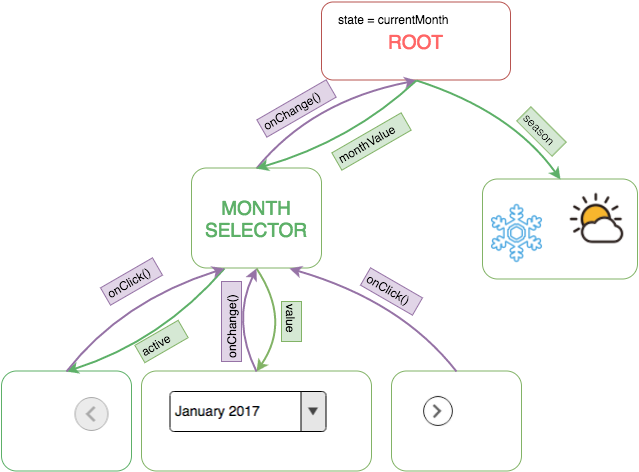

The diagram above was exported from draw.io. Its source (the exported page's mxGraphModel, read from the mxfile embedded in the PNG):
<mxGraphModel dx="1430" dy="2440.5" grid="1" gridSize="10" guides="1" tooltips="1" connect="1" arrows="1" fold="1" page="1" pageScale="1.5" pageWidth="826" pageHeight="1169" background="#ffffff" math="0" shadow="0">
  <root>
    <mxCell id="0" style=";html=1;" />
    <mxCell id="1" style=";html=1;" parent="0" />
    <mxCell id="26588c80791e86e3-3" value="" style="group" vertex="1" connectable="0" parent="1">
      <mxGeometry x="480" y="-369" width="189" height="78" as="geometry" />
    </mxCell>
    <mxCell id="18f3d11b06084ec-1" value="&lt;font color=&quot;#ff6666&quot; style=&quot;font-size: 19px&quot;&gt;ROOT&lt;/font&gt;" style="rounded=1;whiteSpace=wrap;html=1;strokeColor=#b85450;fillColor=none;" parent="26588c80791e86e3-3" vertex="1">
      <mxGeometry width="189" height="78" as="geometry" />
    </mxCell>
    <mxCell id="184fbf024aca11f9-60" value="state = currentMonth" style="text;html=1;resizable=0;points=[];autosize=1;align=left;verticalAlign=top;spacingTop=-4;" parent="26588c80791e86e3-3" vertex="1">
      <mxGeometry x="15" y="8" width="130" height="20" as="geometry" />
    </mxCell>
    <mxCell id="26588c80791e86e3-21" style="edgeStyle=none;html=1;exitX=0.5;exitY=1;entryX=0.5;entryY=0;startArrow=none;startFill=0;jettySize=auto;orthogonalLoop=1;strokeWidth=2;curved=1;fillColor=#d5e8d4;strokeColor=#82b366;" edge="1" parent="1" source="26588c80791e86e3-10" target="184fbf024aca11f9-55">
      <mxGeometry relative="1" as="geometry">
        <Array as="points">
          <mxPoint x="450" y="-50" />
        </Array>
      </mxGeometry>
    </mxCell>
    <mxCell id="26588c80791e86e3-34" style="edgeStyle=none;curved=1;html=1;exitX=0.25;exitY=1;entryX=0.5;entryY=0;startArrow=none;startFill=0;jettySize=auto;orthogonalLoop=1;strokeColor=#5DB068;strokeWidth=2;" edge="1" parent="1" source="26588c80791e86e3-10" target="184fbf024aca11f9-71">
      <mxGeometry relative="1" as="geometry">
        <Array as="points">
          <mxPoint x="320" y="-30" />
        </Array>
      </mxGeometry>
    </mxCell>
    <mxCell id="26588c80791e86e3-38" style="edgeStyle=none;curved=1;html=1;exitX=0.5;exitY=0;entryX=0.5;entryY=1;startArrow=none;startFill=0;jettySize=auto;orthogonalLoop=1;strokeColor=#9673a6;strokeWidth=2;fillColor=#e1d5e7;" edge="1" parent="1" source="26588c80791e86e3-10" target="18f3d11b06084ec-1">
      <mxGeometry relative="1" as="geometry">
        <Array as="points">
          <mxPoint x="470" y="-270" />
        </Array>
      </mxGeometry>
    </mxCell>
    <mxCell id="26588c80791e86e3-10" value="&lt;font color=&quot;#5db068&quot; style=&quot;font-size: 19px&quot;&gt;MONTH SELECTOR&lt;/font&gt;" style="rounded=1;whiteSpace=wrap;html=1;fillColor=none;strokeColor=#82b366;" vertex="1" parent="1">
      <mxGeometry x="350" y="-203" width="130" height="100" as="geometry" />
    </mxCell>
    <mxCell id="26588c80791e86e3-11" value="" style="group" vertex="1" connectable="0" parent="1">
      <mxGeometry x="641" y="-192" width="155" height="100" as="geometry" />
    </mxCell>
    <mxCell id="26588c80791e86e3-4" value="" style="shape=image;html=1;verticalAlign=top;verticalLabelPosition=bottom;labelBackgroundColor=#ffffff;imageAspect=0;aspect=fixed;image=https://cdn1.iconfinder.com/data/icons/line-christmas-icons/75/_snowflake-128.png;strokeColor=#5DB068;fillColor=none;" vertex="1" parent="26588c80791e86e3-11">
      <mxGeometry y="20" width="68" height="68" as="geometry" />
    </mxCell>
    <mxCell id="26588c80791e86e3-6" value="" style="shape=image;html=1;verticalAlign=top;verticalLabelPosition=bottom;labelBackgroundColor=#ffffff;imageAspect=0;aspect=fixed;image=https://cdn2.iconfinder.com/data/icons/weather-color-2/500/weather-02-128.png;strokeColor=#5DB068;fillColor=none;" vertex="1" parent="26588c80791e86e3-11">
      <mxGeometry x="75" width="78" height="78" as="geometry" />
    </mxCell>
    <mxCell id="26588c80791e86e3-8" value="" style="rounded=1;whiteSpace=wrap;html=1;fillColor=none;strokeColor=#82b366;" vertex="1" parent="26588c80791e86e3-11">
      <mxGeometry width="155" height="100" as="geometry" />
    </mxCell>
    <mxCell id="26588c80791e86e3-12" value="" style="group" vertex="1" connectable="0" parent="1">
      <mxGeometry x="300" width="230" height="100" as="geometry" />
    </mxCell>
    <mxCell id="184fbf024aca11f9-55" value="" style="rounded=1;whiteSpace=wrap;html=1;fillColor=none;strokeColor=#82b366;" parent="26588c80791e86e3-12" vertex="1">
      <mxGeometry width="230" height="100" as="geometry" />
    </mxCell>
    <mxCell id="184fbf024aca11f9-57" value="" style="shape=image;verticalLabelPosition=bottom;labelBackgroundColor=#ffffff;verticalAlign=top;aspect=fixed;imageAspect=0;image=data:image/png,(base64 omitted: 3516 chars);" parent="26588c80791e86e3-12" vertex="1">
      <mxGeometry x="10" y="10" width="193" height="67" as="geometry" />
    </mxCell>
    <mxCell id="26588c80791e86e3-13" value="" style="group" vertex="1" connectable="0" parent="1">
      <mxGeometry x="550" width="130" height="100" as="geometry" />
    </mxCell>
    <mxCell id="184fbf024aca11f9-64" value="" style="shape=image;verticalLabelPosition=bottom;labelBackgroundColor=#ffffff;verticalAlign=top;aspect=fixed;imageAspect=0;image=data:image/png,(base64 omitted: 1564 chars);" parent="26588c80791e86e3-13" vertex="1">
      <mxGeometry x="23" y="19" width="47" height="43" as="geometry" />
    </mxCell>
    <mxCell id="184fbf024aca11f9-65" value="" style="rounded=1;whiteSpace=wrap;html=1;fillColor=none;strokeColor=#82b366;" parent="26588c80791e86e3-13" vertex="1">
      <mxGeometry width="130" height="100" as="geometry" />
    </mxCell>
    <mxCell id="26588c80791e86e3-14" value="" style="group" vertex="1" connectable="0" parent="1">
      <mxGeometry x="160" width="130" height="100" as="geometry" />
    </mxCell>
    <mxCell id="184fbf024aca11f9-71" value="" style="rounded=1;whiteSpace=wrap;html=1;fillColor=none;strokeColor=#5DB068;" parent="26588c80791e86e3-14" vertex="1">
      <mxGeometry width="130" height="100" as="geometry" />
    </mxCell>
    <mxCell id="184fbf024aca11f9-70" value="" style="shape=image;verticalLabelPosition=bottom;labelBackgroundColor=#ffffff;verticalAlign=top;aspect=fixed;imageAspect=0;image=data:image/png,(base64 omitted: 1344 chars);" parent="26588c80791e86e3-14" vertex="1">
      <mxGeometry x="65" y="22" width="52" height="45" as="geometry" />
    </mxCell>
    <mxCell id="26588c80791e86e3-27" value="value" style="text;html=1;resizable=0;points=[];autosize=1;align=left;verticalAlign=top;spacingTop=-4;rotation=90;fillColor=#d5e8d4;strokeColor=#82b366;" vertex="1" parent="1">
      <mxGeometry x="430" y="-59.5" width="40" height="20" as="geometry" />
    </mxCell>
    <mxCell id="26588c80791e86e3-28" style="edgeStyle=none;curved=1;html=1;exitX=0.5;exitY=0;entryX=0.75;entryY=1;startArrow=none;startFill=0;jettySize=auto;orthogonalLoop=1;strokeWidth=2;fillColor=#e1d5e7;strokeColor=#9673a6;" edge="1" parent="1" source="184fbf024aca11f9-65" target="26588c80791e86e3-10">
      <mxGeometry relative="1" as="geometry">
        <Array as="points">
          <mxPoint x="560" y="-70" />
        </Array>
      </mxGeometry>
    </mxCell>
    <mxCell id="26588c80791e86e3-29" style="edgeStyle=none;curved=1;html=1;exitX=0.5;exitY=0;entryX=0.5;entryY=1;startArrow=none;startFill=0;jettySize=auto;orthogonalLoop=1;strokeColor=#9673a6;strokeWidth=2;fillColor=#e1d5e7;" edge="1" parent="1" source="184fbf024aca11f9-55" target="26588c80791e86e3-10">
      <mxGeometry relative="1" as="geometry">
        <Array as="points">
          <mxPoint x="390" y="-50" />
        </Array>
      </mxGeometry>
    </mxCell>
    <mxCell id="26588c80791e86e3-30" value="onChange()" style="text;html=1;resizable=0;points=[];autosize=1;align=left;verticalAlign=top;spacingTop=-4;fillColor=#e1d5e7;strokeColor=#9673a6;rotation=-90;" vertex="1" parent="1">
      <mxGeometry x="350" y="-59.5" width="80" height="20" as="geometry" />
    </mxCell>
    <mxCell id="26588c80791e86e3-32" value="onClick()" style="text;html=1;resizable=0;points=[];autosize=1;align=left;verticalAlign=top;spacingTop=-4;fillColor=#e1d5e7;strokeColor=#9673a6;strokeWidth=1;rotation=30;" vertex="1" parent="1">
      <mxGeometry x="520" y="-89.5" width="60" height="20" as="geometry" />
    </mxCell>
    <mxCell id="26588c80791e86e3-33" style="edgeStyle=none;curved=1;html=1;exitX=0.5;exitY=0;entryX=0.25;entryY=1;startArrow=none;startFill=0;jettySize=auto;orthogonalLoop=1;strokeColor=#9673a6;strokeWidth=2;fillColor=#e1d5e7;" edge="1" parent="1" source="184fbf024aca11f9-71" target="26588c80791e86e3-10">
      <mxGeometry relative="1" as="geometry">
        <Array as="points">
          <mxPoint x="280" y="-70" />
        </Array>
      </mxGeometry>
    </mxCell>
    <mxCell id="26588c80791e86e3-35" value="onClick()" style="text;html=1;resizable=0;points=[];autosize=1;align=left;verticalAlign=top;spacingTop=-4;fillColor=#e1d5e7;strokeColor=#9673a6;strokeWidth=1;rotation=-30;" vertex="1" parent="1">
      <mxGeometry x="260" y="-99.5" width="60" height="20" as="geometry" />
    </mxCell>
    <mxCell id="26588c80791e86e3-36" value="active" style="text;html=1;resizable=0;points=[];autosize=1;align=left;verticalAlign=top;spacingTop=-4;fillColor=#d5e8d4;strokeColor=#82b366;rotation=-30;" vertex="1" parent="1">
      <mxGeometry x="295" y="-39.5" width="50" height="20" as="geometry" />
    </mxCell>
    <mxCell id="26588c80791e86e3-39" style="edgeStyle=none;curved=1;html=1;exitX=0.5;exitY=1;entryX=0.5;entryY=0;startArrow=none;startFill=0;jettySize=auto;orthogonalLoop=1;strokeColor=#5DB068;strokeWidth=2;" edge="1" parent="1" source="18f3d11b06084ec-1" target="26588c80791e86e3-10">
      <mxGeometry relative="1" as="geometry">
        <Array as="points">
          <mxPoint x="510" y="-230" />
        </Array>
      </mxGeometry>
    </mxCell>
    <mxCell id="26588c80791e86e3-40" value="monthValue" style="text;html=1;resizable=0;points=[];autosize=1;align=left;verticalAlign=top;spacingTop=-4;fillColor=#d5e8d4;strokeColor=#82b366;rotation=-30;" vertex="1" parent="1">
      <mxGeometry x="490" y="-239.5" width="80" height="20" as="geometry" />
    </mxCell>
    <mxCell id="26588c80791e86e3-41" style="edgeStyle=none;curved=1;html=1;exitX=0.5;exitY=1;entryX=0.5;entryY=0;startArrow=none;startFill=0;jettySize=auto;orthogonalLoop=1;strokeColor=#5DB068;strokeWidth=2;" edge="1" parent="1" source="18f3d11b06084ec-1" target="26588c80791e86e3-8">
      <mxGeometry relative="1" as="geometry">
        <Array as="points">
          <mxPoint x="670" y="-260" />
        </Array>
      </mxGeometry>
    </mxCell>
    <mxCell id="26588c80791e86e3-42" value="season" style="text;html=1;resizable=0;points=[];autosize=1;align=left;verticalAlign=top;spacingTop=-4;fillColor=#d5e8d4;strokeColor=#82b366;rotation=45;" vertex="1" parent="1">
      <mxGeometry x="675" y="-249.5" width="50" height="20" as="geometry" />
    </mxCell>
    <mxCell id="26588c80791e86e3-43" value="onChange()" style="text;html=1;resizable=0;points=[];autosize=1;align=left;verticalAlign=top;spacingTop=-4;fillColor=#e1d5e7;strokeColor=#9673a6;rotation=-30;" vertex="1" parent="1">
      <mxGeometry x="415" y="-272.5" width="80" height="20" as="geometry" />
    </mxCell>
  </root>
</mxGraphModel>